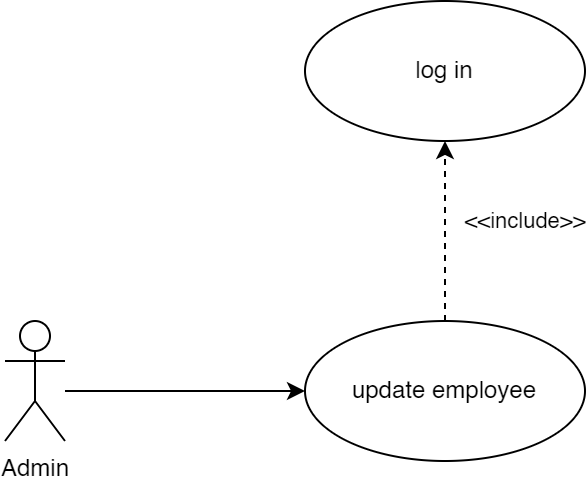

The diagram above was exported from draw.io. Its source (the exported page's mxGraphModel, read from the mxfile embedded in the PNG):
<mxGraphModel dx="413" dy="260" grid="1" gridSize="10" guides="1" tooltips="1" connect="1" arrows="1" fold="1" page="1" pageScale="1" pageWidth="1169" pageHeight="827" math="0" shadow="0">
  <root>
    <mxCell id="0" />
    <mxCell id="1" parent="0" />
    <mxCell id="Q6M7L7wTIpTxnjvGF-vx-3" style="edgeStyle=orthogonalEdgeStyle;rounded=0;orthogonalLoop=1;jettySize=auto;html=1;entryX=0;entryY=0.5;entryDx=0;entryDy=0;strokeColor=#000000;startArrow=none;startFill=0;endArrow=classic;endFill=1;" parent="1" source="Q6M7L7wTIpTxnjvGF-vx-1" target="Q6M7L7wTIpTxnjvGF-vx-2" edge="1">
      <mxGeometry relative="1" as="geometry">
        <Array as="points">
          <mxPoint x="210" y="285" />
          <mxPoint x="210" y="285" />
        </Array>
      </mxGeometry>
    </mxCell>
    <mxCell id="Q6M7L7wTIpTxnjvGF-vx-1" value="Admin" style="shape=umlActor;verticalLabelPosition=bottom;verticalAlign=top;html=1;rounded=1;strokeColor=#000000;" parent="1" vertex="1">
      <mxGeometry x="160" y="250" width="30" height="60" as="geometry" />
    </mxCell>
    <mxCell id="sjgKbKdGBa54NwbZEcd3-2" style="edgeStyle=orthogonalEdgeStyle;rounded=0;orthogonalLoop=1;jettySize=auto;html=1;exitX=0.5;exitY=0;exitDx=0;exitDy=0;entryX=0.5;entryY=1;entryDx=0;entryDy=0;dashed=1;" edge="1" parent="1" source="Q6M7L7wTIpTxnjvGF-vx-2" target="sjgKbKdGBa54NwbZEcd3-1">
      <mxGeometry relative="1" as="geometry" />
    </mxCell>
    <mxCell id="sjgKbKdGBa54NwbZEcd3-3" value="&amp;lt;&amp;lt;include&amp;gt;&amp;gt;" style="edgeLabel;html=1;align=center;verticalAlign=middle;resizable=0;points=[];" vertex="1" connectable="0" parent="sjgKbKdGBa54NwbZEcd3-2">
      <mxGeometry x="0.2444" relative="1" as="geometry">
        <mxPoint x="40" y="6" as="offset" />
      </mxGeometry>
    </mxCell>
    <mxCell id="Q6M7L7wTIpTxnjvGF-vx-2" value="update employee" style="ellipse;whiteSpace=wrap;html=1;rounded=1;strokeColor=#000000;" parent="1" vertex="1">
      <mxGeometry x="310" y="250" width="140" height="70" as="geometry" />
    </mxCell>
    <mxCell id="sjgKbKdGBa54NwbZEcd3-1" value="log in" style="ellipse;whiteSpace=wrap;html=1;rounded=1;strokeColor=#000000;" vertex="1" parent="1">
      <mxGeometry x="310" y="90" width="140" height="70" as="geometry" />
    </mxCell>
  </root>
</mxGraphModel>